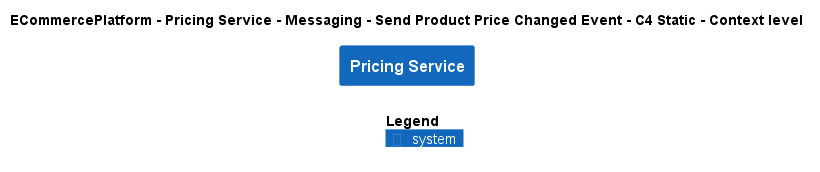

The diagram above was rendered by PlantUML. Its source (embedded in the PNG):
@startuml
!include ..\..\..\..\..\..\..\.c4s\C4_Context.puml

AddElementTag("c4interflow:lifecycle:new", $bgColor=green, $fontColor=#ffffff, $borderColor=green, $shadowing="False")
AddElementTag("c4interflow:lifecycle:changed", $bgColor=orange, $fontColor=#ffffff, $borderColor=orange, $shadowing="False")
AddElementTag("c4interflow:lifecycle:removed", $bgColor=red, $fontColor=#ffffff, $borderColor=red, $shadowing="False")

AddRelTag("c4interflow:lifecycle:new", $textColor=green, $lineColor=green)
AddRelTag("c4interflow:lifecycle:changed", $textColor=orange, $lineColor=orange)
AddRelTag("c4interflow:lifecycle:removed", $textColor=red, $lineColor=red)

SHOW_PERSON_PORTRAIT()
LAYOUT_TOP_DOWN()

skinparam linetype polyline

title ECommercePlatform - Pricing Service - Messaging - Send Product Price Changed Event - C4 Static - Context level

System(ECommercePlatform.SoftwareSystems.PricingService, "Pricing Service", "")



SHOW_LEGEND()
@enduml